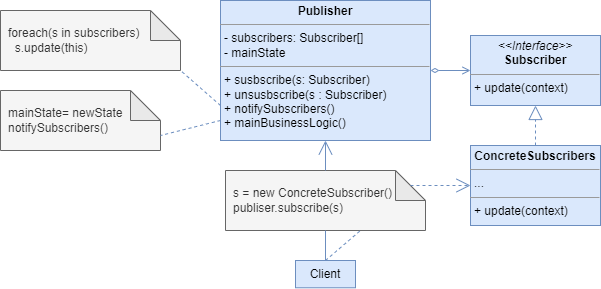

The diagram above was exported from draw.io. Its source (the exported page's mxGraphModel, read from the mxfile embedded in the PNG):
<mxGraphModel dx="649" dy="820" grid="1" gridSize="10" guides="1" tooltips="1" connect="1" arrows="1" fold="1" page="1" pageScale="1" pageWidth="1200" pageHeight="1600" math="0" shadow="0">
  <root>
    <mxCell id="0" />
    <mxCell id="1" parent="0" />
    <mxCell id="_KoLHFLL1e2pPLGhMbJu-1" value="&lt;p style=&quot;margin:0px;margin-top:4px;text-align:center;&quot;&gt;&lt;i&gt;&amp;lt;&amp;lt;Interface&amp;gt;&amp;gt;&lt;/i&gt;&lt;br&gt;&lt;b&gt;Subscriber&lt;/b&gt;&lt;/p&gt;&lt;hr size=&quot;1&quot;&gt;&lt;p style=&quot;margin:0px;margin-left:4px;&quot;&gt;+ update(context)&lt;/p&gt;&lt;p style=&quot;margin:0px;margin-left:4px;&quot;&gt;&lt;br&gt;&lt;/p&gt;" style="verticalAlign=top;align=left;overflow=fill;fontSize=12;fontFamily=Helvetica;html=1;whiteSpace=wrap;fillColor=#dae8fc;strokeColor=#6c8ebf;" parent="1" vertex="1">
      <mxGeometry x="500" y="95" width="130" height="70" as="geometry" />
    </mxCell>
    <mxCell id="_KoLHFLL1e2pPLGhMbJu-2" value="Client" style="html=1;whiteSpace=wrap;fillColor=#dae8fc;strokeColor=#6c8ebf;" parent="1" vertex="1">
      <mxGeometry x="325" y="320" width="60" height="27.27" as="geometry" />
    </mxCell>
    <mxCell id="_KoLHFLL1e2pPLGhMbJu-3" value="&lt;p style=&quot;margin:0px;margin-top:4px;text-align:center;&quot;&gt;&lt;b&gt;Publisher&lt;/b&gt;&lt;/p&gt;&lt;hr size=&quot;1&quot;&gt;&lt;p style=&quot;margin:0px;margin-left:4px;&quot;&gt;- subscribers: Subscriber[]&lt;/p&gt;&lt;p style=&quot;margin:0px;margin-left:4px;&quot;&gt;- mainState&lt;/p&gt;&lt;hr size=&quot;1&quot;&gt;&lt;p style=&quot;margin:0px;margin-left:4px;&quot;&gt;+ susbscribe(s: Subscriber)&lt;br style=&quot;border-color: var(--border-color);&quot;&gt;+ unsusbscribe(s : Subscriber)&lt;/p&gt;&lt;p style=&quot;margin:0px;margin-left:4px;&quot;&gt;+ notifySubscribers()&lt;/p&gt;&lt;p style=&quot;margin:0px;margin-left:4px;&quot;&gt;+ mainBusinessLogic()&lt;/p&gt;" style="verticalAlign=top;align=left;overflow=fill;fontSize=12;fontFamily=Helvetica;html=1;whiteSpace=wrap;fillColor=#dae8fc;strokeColor=#6c8ebf;" parent="1" vertex="1">
      <mxGeometry x="250" y="60" width="210" height="140" as="geometry" />
    </mxCell>
    <mxCell id="_KoLHFLL1e2pPLGhMbJu-4" value="&lt;p style=&quot;margin:0px;margin-top:4px;text-align:center;&quot;&gt;&lt;b&gt;ConcreteSubscribers&lt;/b&gt;&lt;/p&gt;&lt;hr size=&quot;1&quot;&gt;&lt;p style=&quot;margin:0px;margin-left:4px;&quot;&gt;...&lt;/p&gt;&lt;hr size=&quot;1&quot;&gt;&lt;p style=&quot;margin:0px;margin-left:4px;&quot;&gt;+ update(context)&lt;br&gt;&lt;/p&gt;" style="verticalAlign=top;align=left;overflow=fill;fontSize=12;fontFamily=Helvetica;html=1;whiteSpace=wrap;fillColor=#dae8fc;strokeColor=#6c8ebf;" parent="1" vertex="1">
      <mxGeometry x="500" y="205" width="130" height="80" as="geometry" />
    </mxCell>
    <mxCell id="3jei7QI_1FF5gcC2B_NG-1" value="mainState= newState&lt;br&gt;notifySubscribers()" style="shape=note;whiteSpace=wrap;html=1;backgroundOutline=1;darkOpacity=0.05;align=left;spacingLeft=6;fillColor=#f5f5f5;fontColor=#333333;strokeColor=#666666;" parent="1" vertex="1">
      <mxGeometry x="30" y="150" width="160" height="60" as="geometry" />
    </mxCell>
    <mxCell id="3jei7QI_1FF5gcC2B_NG-2" value="foreach(s in subscribers)&lt;br&gt;&amp;nbsp; s.update(this)" style="shape=note;whiteSpace=wrap;html=1;backgroundOutline=1;darkOpacity=0.05;align=left;spacingLeft=6;fillColor=#f5f5f5;fontColor=#333333;strokeColor=#666666;" parent="1" vertex="1">
      <mxGeometry x="30" y="70" width="180" height="60" as="geometry" />
    </mxCell>
    <mxCell id="3jei7QI_1FF5gcC2B_NG-3" value="s = new ConcreteSubscriber()&lt;br&gt;publiser.subscribe(s)" style="shape=note;whiteSpace=wrap;html=1;backgroundOutline=1;darkOpacity=0.05;align=left;spacingLeft=6;fillColor=#f5f5f5;fontColor=#333333;strokeColor=#666666;" parent="1" vertex="1">
      <mxGeometry x="255" y="230" width="200" height="60" as="geometry" />
    </mxCell>
    <mxCell id="3jei7QI_1FF5gcC2B_NG-6" value="" style="endArrow=none;endFill=0;endSize=12;html=1;rounded=0;exitX=0;exitY=0.75;exitDx=0;exitDy=0;entryX=1;entryY=1;entryDx=0;entryDy=0;entryPerimeter=0;dashed=1;fillColor=#dae8fc;strokeColor=#6c8ebf;" parent="1" source="_KoLHFLL1e2pPLGhMbJu-3" target="3jei7QI_1FF5gcC2B_NG-2" edge="1">
      <mxGeometry width="160" relative="1" as="geometry">
        <mxPoint x="240" y="330" as="sourcePoint" />
        <mxPoint x="400" y="330" as="targetPoint" />
      </mxGeometry>
    </mxCell>
    <mxCell id="3jei7QI_1FF5gcC2B_NG-7" value="" style="endArrow=none;endFill=0;endSize=12;html=1;rounded=0;exitX=0;exitY=0.857;exitDx=0;exitDy=0;exitPerimeter=0;entryX=0;entryY=0;entryDx=160;entryDy=45;entryPerimeter=0;dashed=1;fillColor=#dae8fc;strokeColor=#6c8ebf;" parent="1" source="_KoLHFLL1e2pPLGhMbJu-3" target="3jei7QI_1FF5gcC2B_NG-1" edge="1">
      <mxGeometry width="160" relative="1" as="geometry">
        <mxPoint x="240" y="330" as="sourcePoint" />
        <mxPoint x="180" y="200" as="targetPoint" />
      </mxGeometry>
    </mxCell>
    <mxCell id="3jei7QI_1FF5gcC2B_NG-8" value="" style="endArrow=open;endFill=1;endSize=12;html=1;rounded=0;entryX=0.5;entryY=1;entryDx=0;entryDy=0;exitX=0.5;exitY=0;exitDx=0;exitDy=0;exitPerimeter=0;fillColor=#dae8fc;strokeColor=#6c8ebf;" parent="1" source="3jei7QI_1FF5gcC2B_NG-3" target="_KoLHFLL1e2pPLGhMbJu-3" edge="1">
      <mxGeometry width="160" relative="1" as="geometry">
        <mxPoint x="240" y="330" as="sourcePoint" />
        <mxPoint x="400" y="330" as="targetPoint" />
      </mxGeometry>
    </mxCell>
    <mxCell id="3jei7QI_1FF5gcC2B_NG-9" value="" style="endArrow=none;endFill=0;endSize=12;html=1;rounded=0;exitX=0.5;exitY=0;exitDx=0;exitDy=0;entryX=0.5;entryY=1;entryDx=0;entryDy=0;entryPerimeter=0;fillColor=#dae8fc;strokeColor=#6c8ebf;" parent="1" source="_KoLHFLL1e2pPLGhMbJu-2" target="3jei7QI_1FF5gcC2B_NG-3" edge="1">
      <mxGeometry width="160" relative="1" as="geometry">
        <mxPoint x="240" y="330" as="sourcePoint" />
        <mxPoint x="400" y="330" as="targetPoint" />
      </mxGeometry>
    </mxCell>
    <mxCell id="3jei7QI_1FF5gcC2B_NG-10" value="" style="endArrow=none;endFill=0;endSize=12;html=1;rounded=0;exitX=0.5;exitY=0;exitDx=0;exitDy=0;dashed=1;fillColor=#dae8fc;strokeColor=#6c8ebf;" parent="1" source="_KoLHFLL1e2pPLGhMbJu-2" edge="1">
      <mxGeometry width="160" relative="1" as="geometry">
        <mxPoint x="240" y="330" as="sourcePoint" />
        <mxPoint x="390" y="290" as="targetPoint" />
      </mxGeometry>
    </mxCell>
    <mxCell id="3jei7QI_1FF5gcC2B_NG-11" value="" style="endArrow=open;endFill=1;endSize=12;html=1;rounded=0;exitX=0;exitY=0;exitDx=185;exitDy=15;exitPerimeter=0;entryX=0;entryY=0.5;entryDx=0;entryDy=0;dashed=1;fillColor=#dae8fc;strokeColor=#6c8ebf;" parent="1" source="3jei7QI_1FF5gcC2B_NG-3" target="_KoLHFLL1e2pPLGhMbJu-4" edge="1">
      <mxGeometry width="160" relative="1" as="geometry">
        <mxPoint x="240" y="330" as="sourcePoint" />
        <mxPoint x="400" y="330" as="targetPoint" />
      </mxGeometry>
    </mxCell>
    <mxCell id="3jei7QI_1FF5gcC2B_NG-12" value="" style="endArrow=block;endFill=0;endSize=12;html=1;rounded=0;entryX=0.5;entryY=1;entryDx=0;entryDy=0;dashed=1;fillColor=#dae8fc;strokeColor=#6c8ebf;" parent="1" source="_KoLHFLL1e2pPLGhMbJu-4" target="_KoLHFLL1e2pPLGhMbJu-1" edge="1">
      <mxGeometry width="160" relative="1" as="geometry">
        <mxPoint x="240" y="330" as="sourcePoint" />
        <mxPoint x="400" y="330" as="targetPoint" />
      </mxGeometry>
    </mxCell>
    <mxCell id="3jei7QI_1FF5gcC2B_NG-13" value="" style="endArrow=open;startArrow=diamondThin;endFill=0;startFill=0;html=1;rounded=0;exitX=1;exitY=0.5;exitDx=0;exitDy=0;entryX=0;entryY=0.5;entryDx=0;entryDy=0;fillColor=#dae8fc;strokeColor=#6c8ebf;" parent="1" source="_KoLHFLL1e2pPLGhMbJu-3" target="_KoLHFLL1e2pPLGhMbJu-1" edge="1">
      <mxGeometry width="160" relative="1" as="geometry">
        <mxPoint x="240" y="330" as="sourcePoint" />
        <mxPoint x="400" y="330" as="targetPoint" />
      </mxGeometry>
    </mxCell>
  </root>
</mxGraphModel>